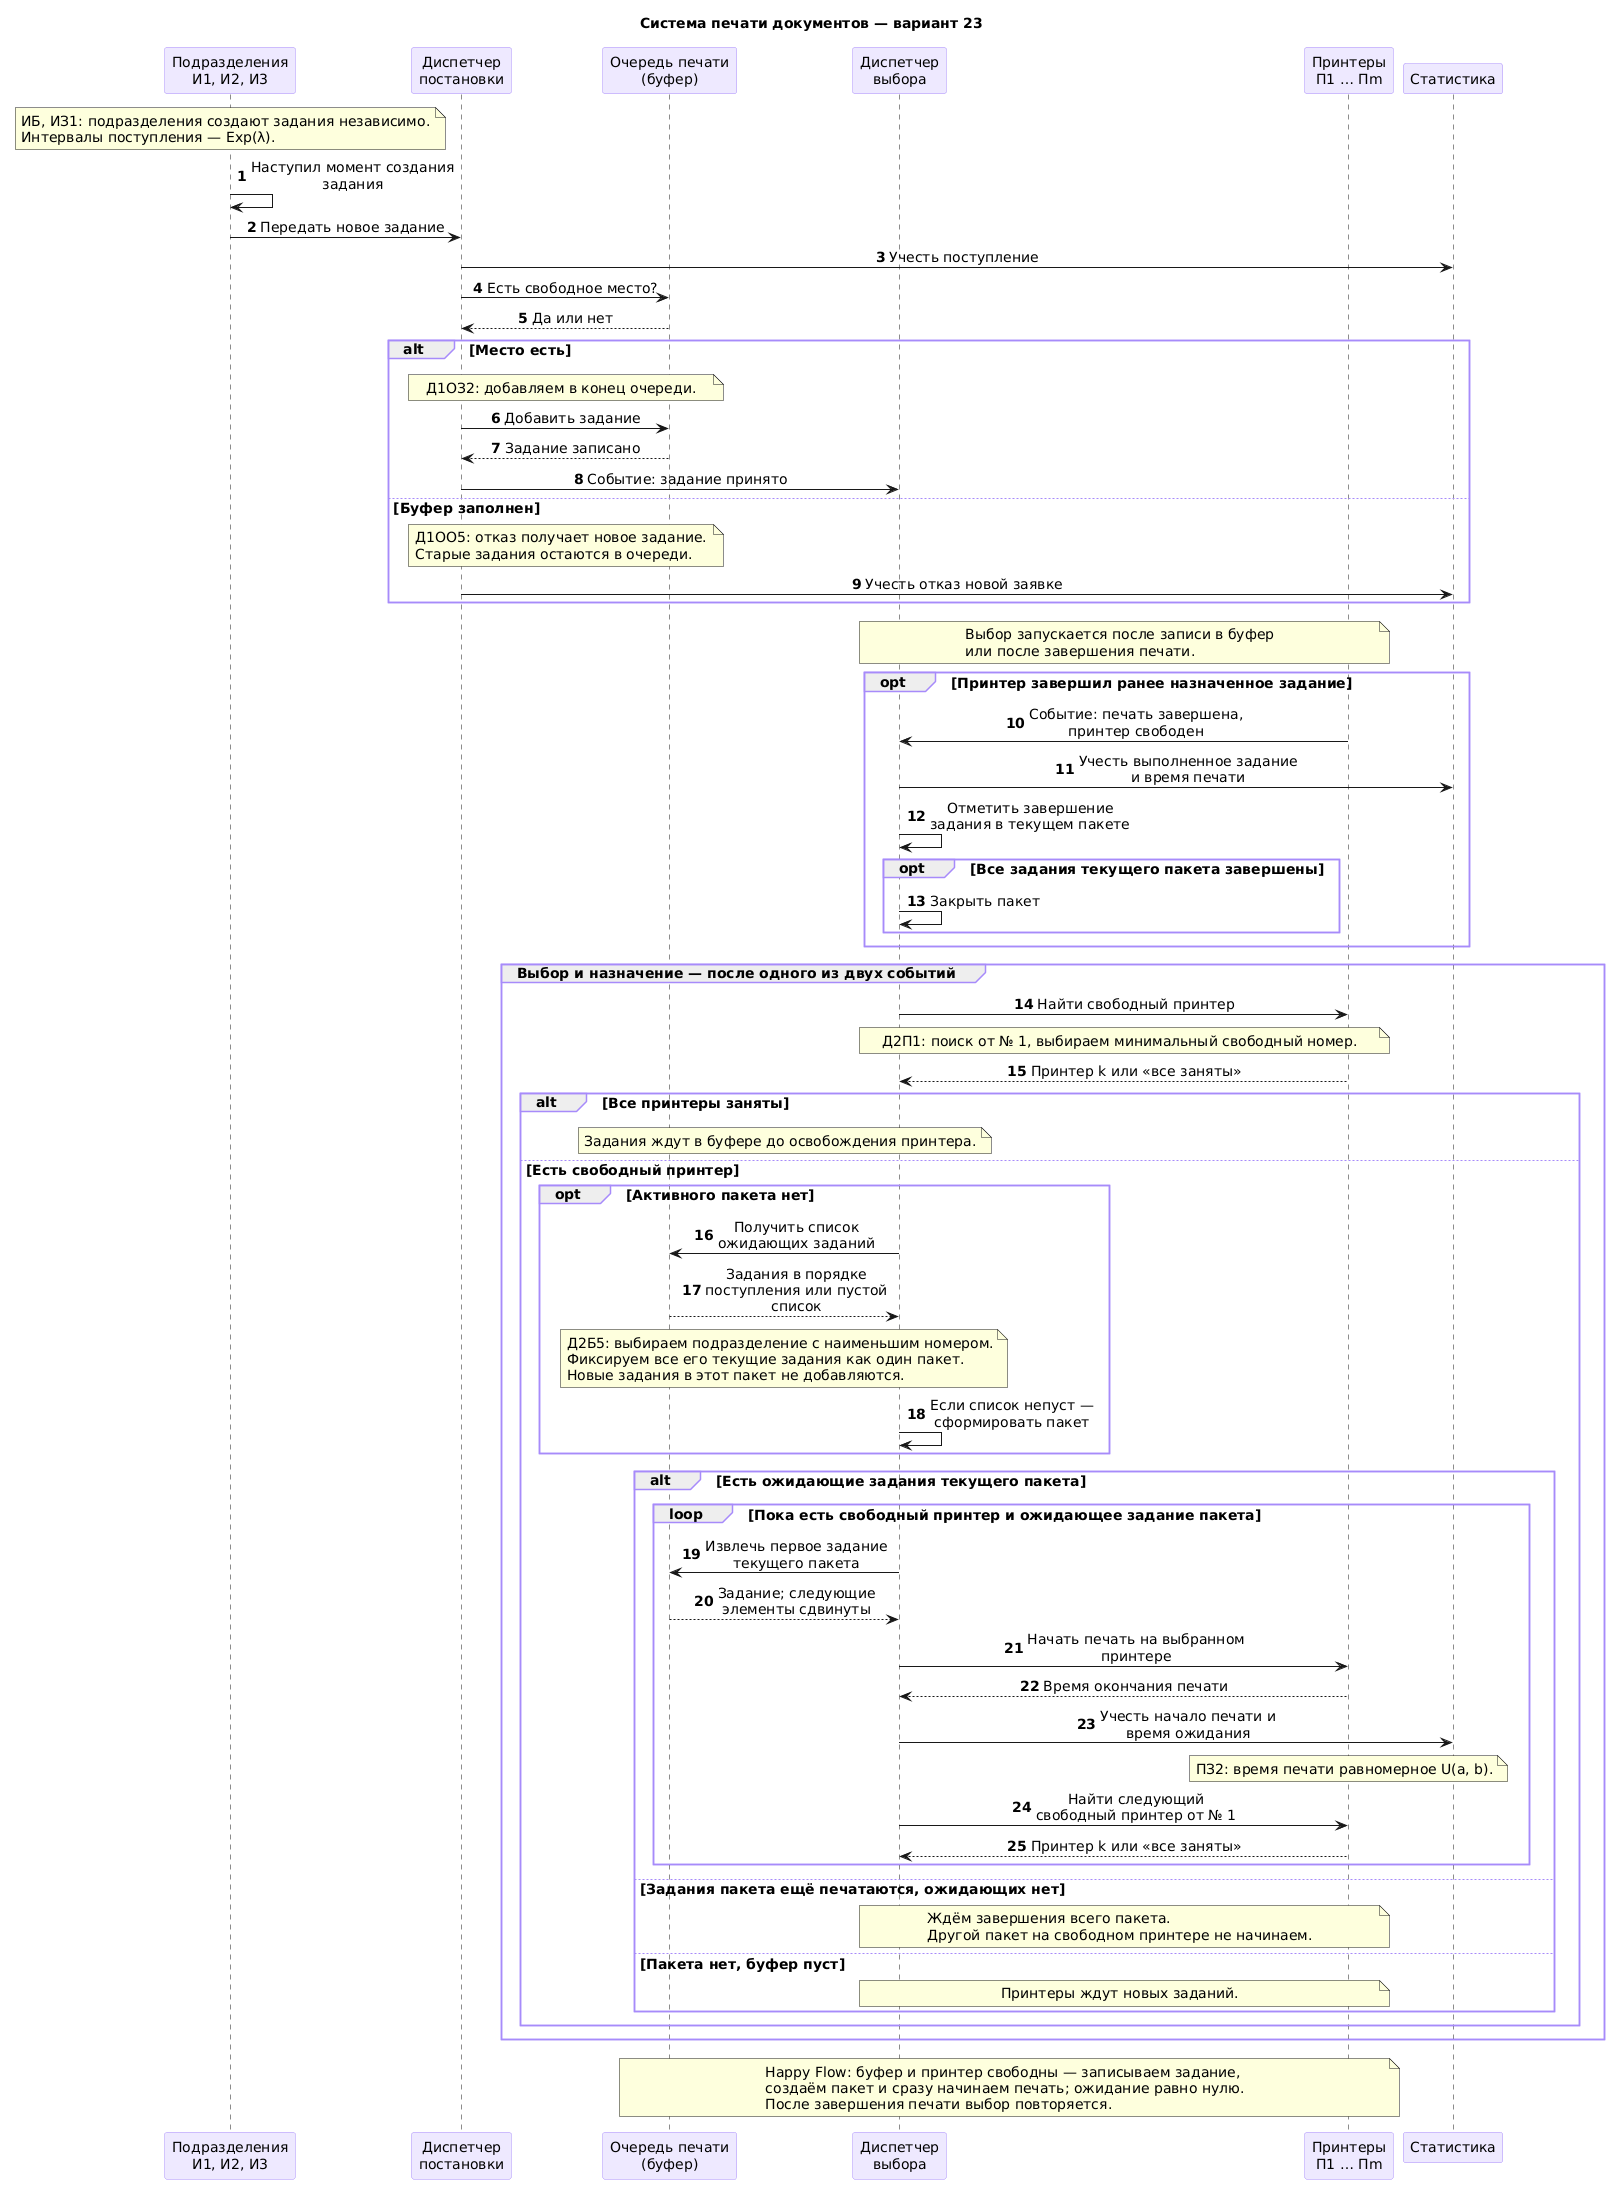

The diagram above was rendered by PlantUML. Its source (embedded in the PNG):
@startuml
title Система печати документов — вариант 23
autonumber
skinparam backgroundColor white
skinparam defaultFontName Arial
skinparam defaultFontSize 14
skinparam shadowing false
skinparam sequenceMessageAlign center
skinparam maxMessageSize 220
skinparam ParticipantBackgroundColor #EEE9FF
skinparam ParticipantBorderColor #A78BFA
skinparam LifeLineBorderColor #A78BFA
skinparam SequenceGroupBorderColor #A78BFA
participant "Подразделения\nИ1, И2, И3" as Source
participant "Диспетчер\nпостановки" as Admission
participant "Очередь печати\n(буфер)" as Buffer
participant "Диспетчер\nвыбора" as Selection
participant "Принтеры\nП1 … Пm" as Printers
participant "Статистика" as Stats

note over Source
ИБ, ИЗ1: подразделения создают задания независимо.
Интервалы поступления — Exp(λ).
end note
Source -> Source: Наступил момент создания задания
Source -> Admission: Передать новое задание
Admission -> Stats: Учесть поступление
Admission -> Buffer: Есть свободное место?
Buffer --> Admission: Да или нет
alt Место есть
 note over Admission,Buffer: Д1ОЗ2: добавляем в конец очереди.
 Admission -> Buffer: Добавить задание
 Buffer --> Admission: Задание записано
 Admission -> Selection: Событие: задание принято
else Буфер заполнен
 note over Admission,Buffer
 Д1ОО5: отказ получает новое задание.
 Старые задания остаются в очереди.
 end note
 Admission -> Stats: Учесть отказ новой заявке
end

note over Selection,Printers
Выбор запускается после записи в буфер
или после завершения печати.
end note
opt Принтер завершил ранее назначенное задание
 Printers -> Selection: Событие: печать завершена, принтер свободен
 Selection -> Stats: Учесть выполненное задание и время печати
 Selection -> Selection: Отметить завершение задания в текущем пакете
 opt Все задания текущего пакета завершены
  Selection -> Selection: Закрыть пакет
 end
end

group Выбор и назначение — после одного из двух событий
 Selection -> Printers: Найти свободный принтер
 note over Selection,Printers: Д2П1: поиск от № 1, выбираем минимальный свободный номер.
 Printers --> Selection: Принтер k или «все заняты»
 alt Все принтеры заняты
  note over Buffer,Selection: Задания ждут в буфере до освобождения принтера.
 else Есть свободный принтер
  opt Активного пакета нет
   Selection -> Buffer: Получить список ожидающих заданий
   Buffer --> Selection: Задания в порядке поступления или пустой список
   note over Buffer,Selection
   Д2Б5: выбираем подразделение с наименьшим номером.
   Фиксируем все его текущие задания как один пакет.
   Новые задания в этот пакет не добавляются.
   end note
   Selection -> Selection: Если список непуст — сформировать пакет
  end
  alt Есть ожидающие задания текущего пакета
   loop Пока есть свободный принтер и ожидающее задание пакета
    Selection -> Buffer: Извлечь первое задание текущего пакета
    Buffer --> Selection: Задание; следующие элементы сдвинуты
    Selection -> Printers: Начать печать на выбранном принтере
    Printers --> Selection: Время окончания печати
    Selection -> Stats: Учесть начало печати и время ожидания
    note over Printers: ПЗ2: время печати равномерное U(a, b).
    Selection -> Printers: Найти следующий свободный принтер от № 1
    Printers --> Selection: Принтер k или «все заняты»
   end
  else Задания пакета ещё печатаются, ожидающих нет
   note over Selection,Printers
   Ждём завершения всего пакета.
   Другой пакет на свободном принтере не начинаем.
   end note
  else Пакета нет, буфер пуст
   note over Selection,Printers: Принтеры ждут новых заданий.
  end
 end
end
note over Buffer,Printers
Happy Flow: буфер и принтер свободны — записываем задание,
создаём пакет и сразу начинаем печать; ожидание равно нулю.
После завершения печати выбор повторяется.
end note
@enduml